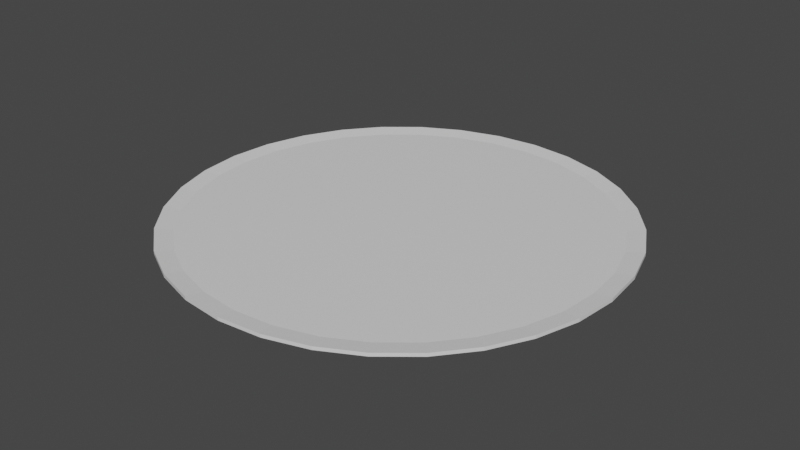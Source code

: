 # Source: plate.blend  (saved by Blender 2.81.16; exported with 4.5.12 LTS)
import bpy
from mathutils import Matrix  # noqa: F401  (used for matrix-valued properties, if any)

bpy.ops.wm.read_factory_settings(use_empty=True)
scene = bpy.context.scene
scene.name = 'Scene'

# ---- collections
col_collection = bpy.data.collections.new('Collection'); scene.collection.children.link(col_collection)

# ---- materials (node trees are filled in below, after node groups)
mat_plate = bpy.data.materials.new('Plate')
mat_plate.use_transparent_shadow = False

# ---- material node trees
mat_plate.use_nodes = True; mat_plate.node_tree.nodes.clear()
_N = mat_plate.node_tree.nodes; _L = mat_plate.node_tree.links
n0 = _N.new('ShaderNodeOutputMaterial'); n0.name = 'Material Output'; n0.location = (300, 300)
n1 = _N.new('ShaderNodeBsdfPrincipled'); n1.name = 'Principled BSDF'; n1.location = (10, 300)
n1.distribution = 'GGX'
n1.subsurface_method = 'BURLEY'
n1.inputs[3].default_value = 1.45
n1.inputs[27].default_value = (0.0, 0.0, 0.0, 1.0)
n1.inputs[28].default_value = 1.0
_L.new(n1.outputs[0], n0.inputs[0])
n0.is_active_output = True

# ---- world
world_world = bpy.data.worlds.new('World'); scene.world = world_world
world_world.use_nodes = True; world_world.node_tree.nodes.clear()
_N = world_world.node_tree.nodes; _L = world_world.node_tree.links
n0 = _N.new('ShaderNodeOutputWorld'); n0.name = 'World Output'; n0.location = (300, 300)
n1 = _N.new('ShaderNodeBackground'); n1.name = 'Background'; n1.location = (10, 300)
n1.inputs[0].default_value = (0.05088, 0.05088, 0.05088, 1.0)
_L.new(n1.outputs[0], n0.inputs[0])
n0.is_active_output = True
world_world.color = (0.05088, 0.05088, 0.05088)
world_world.use_sun_shadow = False
world_world.sun_shadow_jitter_overblur = 0.0

# ---- meshes
me_cylinder = bpy.data.meshes.new('Cylinder')
me_cylinder.from_pydata([(-3.695e-08, 0.9032, 0.0), (0.0, 1.0, 0.05398), (0.1762, 0.8859, 0.0), (0.1951, 0.9808, 0.05398), (0.3456, 0.8345, 0.0), (0.3827, 0.9239, 0.05398), (0.5018, 0.751, 0.0), (0.5556, 0.8315, 0.05398), (0.6387, 0.6387, 0.0), (0.7071, 0.7071, 0.05398), (0.751, 0.5018, 0.0), (0.8315, 0.5556, 0.05398), (0.8345, 0.3456, 0.0), (0.9239, 0.3827, 0.05398), (0.8859, 0.1762, 0.0), (0.9808, 0.1951, 0.05398), (0.9032, 6.064e-08, 0.0), (1.0, 7.55e-08, 0.05398), (0.8859, -0.1762, 0.0), (0.9808, -0.1951, 0.05398), (0.8345, -0.3456, 0.0), (0.9239, -0.3827, 0.05398), (0.751, -0.5018, 0.0), (0.8315, -0.5556, 0.05398), (0.6387, -0.6387, 0.0), (0.7071, -0.7071, 0.05398), (0.5018, -0.751, 0.0), (0.5556, -0.8315, 0.05398), (0.3456, -0.8345, 0.0), (0.3827, -0.9239, 0.05398), (0.1762, -0.8859, 0.0), (0.1951, -0.9808, 0.05398), (-2.961e-07, -0.9032, 0.0), (-3.258e-07, -1.0, 0.05398), (-0.1762, -0.8859, 0.0), (-0.1951, -0.9808, 0.05398), (-0.3456, -0.8345, 0.0), (-0.3827, -0.9239, 0.05398), (-0.5018, -0.751, 0.0), (-0.5556, -0.8315, 0.05398), (-0.6387, -0.6387, 0.0), (-0.7071, -0.7071, 0.05398), (-0.751, -0.5018, 0.0), (-0.8315, -0.5556, 0.05398), (-0.8345, -0.3456, 0.0), (-0.9239, -0.3827, 0.05398), (-0.8859, -0.1762, 0.0), (-0.9808, -0.1951, 0.05398), (-0.9032, 8.772e-07, 0.0), (-1.0, 9.656e-07, 0.05398), (-0.8859, 0.1762, 0.0), (-0.9808, 0.1951, 0.05398), (-0.8345, 0.3456, 0.0), (-0.9239, 0.3827, 0.05398), (-0.751, 0.5018, 0.0), (-0.8315, 0.5556, 0.05398), (-0.6387, 0.6387, 0.0), (-0.7071, 0.7071, 0.05398), (-0.5018, 0.751, 0.0), (-0.5556, 0.8315, 0.05398), (-0.3456, 0.8345, 0.0), (-0.3827, 0.9239, 0.05398), (-0.1762, 0.8859, 0.0), (-0.1951, 0.9808, 0.05398), (0.0, 1.0, 0.0), (0.1951, 0.9808, 0.0), (0.3827, 0.9239, 0.0), (0.5556, 0.8315, 0.0), (0.7071, 0.7071, 0.0), (0.8315, 0.5556, 0.0), (0.9239, 0.3827, 0.0), (0.9808, 0.1951, 0.0), (1.0, 7.55e-08, 0.0), (0.9808, -0.1951, 0.0), (0.9239, -0.3827, 0.0), (0.8315, -0.5556, 0.0), (0.7071, -0.7071, 0.0), (0.5556, -0.8315, 0.0), (0.3827, -0.9239, 0.0), (0.1951, -0.9808, 0.0), (-3.258e-07, -1.0, 0.0), (-0.1951, -0.9808, 0.0), (-0.3827, -0.9239, 0.0), (-0.5556, -0.8315, 0.0), (-0.7071, -0.7071, 0.0), (-0.8315, -0.5556, 0.0), (-0.9239, -0.3827, 0.0), (-0.9808, -0.1951, 0.0), (-1.0, 9.656e-07, 0.0), (-0.9808, 0.1951, 0.0), (-0.9239, 0.3827, 0.0), (-0.8315, 0.5556, 0.0), (-0.7071, 0.7071, 0.0), (-0.5556, 0.8315, 0.0), (-0.3827, 0.9239, 0.0), (-0.1951, 0.9808, 0.0), (-3.695e-08, 0.9032, 0.0138), (0.1762, 0.8859, 0.0138), (0.3456, 0.8345, 0.0138), (0.5018, 0.751, 0.0138), (0.6387, 0.6387, 0.0138), (0.751, 0.5018, 0.0138), (0.8345, 0.3456, 0.0138), (0.8859, 0.1762, 0.0138), (0.9032, 6.064e-08, 0.0138), (0.8859, -0.1762, 0.0138), (0.8345, -0.3456, 0.0138), (0.751, -0.5018, 0.0138), (0.6387, -0.6387, 0.0138), (0.5018, -0.751, 0.0138), (0.3456, -0.8345, 0.0138), (0.1762, -0.8859, 0.0138), (-2.961e-07, -0.9032, 0.0138), (-0.1762, -0.8859, 0.0138), (-0.3456, -0.8345, 0.0138), (-0.5018, -0.751, 0.0138), (-0.6387, -0.6387, 0.0138), (-0.751, -0.5018, 0.0138), (-0.8345, -0.3456, 0.0138), (-0.8859, -0.1762, 0.0138), (-0.9032, 8.772e-07, 0.0138), (-0.8859, 0.1762, 0.0138), (-0.8345, 0.3456, 0.0138), (-0.751, 0.5018, 0.0138), (-0.6387, 0.6387, 0.0138), (-0.5018, 0.751, 0.0138), (-0.3456, 0.8345, 0.0138), (-0.1762, 0.8859, 0.0138), (0.4266, 2.145, 0.1069), (-1.405e-07, 2.187, 0.1069), (0.8368, 2.02, 0.1069), (1.215, 1.818, 0.1069), (1.546, 1.546, 0.1069), (1.818, 1.215, 0.1069), (2.02, 0.8368, 0.1069), (2.145, 0.4266, 0.1069), (2.187, -1.731e-07, 0.1069), (2.145, -0.4266, 0.1069), (2.02, -0.8368, 0.1069), (1.818, -1.215, 0.1069), (1.546, -1.546, 0.1069), (1.215, -1.818, 0.1069), (0.8368, -2.02, 0.1069), (0.4266, -2.145, 0.1069), (-8.529e-07, -2.187, 0.1069), (-0.4266, -2.145, 0.1069), (-0.8368, -2.02, 0.1069), (-1.215, -1.818, 0.1069), (-1.546, -1.546, 0.1069), (-1.818, -1.215, 0.1069), (-2.02, -0.8368, 0.1069), (-2.145, -0.4266, 0.1069), (-2.187, 1.773e-06, 0.1069), (-2.145, 0.4266, 0.1069), (-2.02, 0.8368, 0.1069), (-1.818, 1.215, 0.1069), (-1.546, 1.546, 0.1069), (-1.215, 1.818, 0.1069), (-0.8368, 2.02, 0.1069), (-0.4266, 2.145, 0.1069), (0.3938, 1.98, 0.1202), (-1.7e-07, 2.018, 0.1202), (0.7724, 1.865, 0.1202), (1.121, 1.678, 0.1202), (1.427, 1.427, 0.1202), (1.678, 1.121, 0.1202), (1.865, 0.7724, 0.1202), (1.98, 0.3938, 0.1202), (2.018, -2.203e-07, 0.1202), (1.98, -0.3938, 0.1202), (1.865, -0.7724, 0.1202), (1.678, -1.121, 0.1202), (1.427, -1.427, 0.1202), (1.121, -1.678, 0.1202), (0.7724, -1.865, 0.1202), (0.3938, -1.98, 0.1202), (-8.051e-07, -2.018, 0.1202), (-0.3938, -1.98, 0.1202), (-0.7724, -1.865, 0.1202), (-1.121, -1.678, 0.1202), (-1.427, -1.427, 0.1202), (-1.678, -1.121, 0.1202), (-1.865, -0.7724, 0.1202), (-1.98, -0.3938, 0.1202), (-2.018, 1.632e-06, 0.1202), (-1.98, 0.3938, 0.1202), (-1.865, 0.7724, 0.1202), (-1.678, 1.121, 0.1202), (-1.427, 1.427, 0.1202), (-1.121, 1.678, 0.1202), (-0.7724, 1.865, 0.1202), (-0.3938, 1.98, 0.1202), (0.4266, 2.145, 0.1401), (-1.405e-07, 2.187, 0.1401), (0.8368, 2.02, 0.1401), (1.215, 1.818, 0.1401), (1.546, 1.546, 0.1401), (1.818, 1.215, 0.1401), (2.02, 0.8368, 0.1401), (2.145, 0.4266, 0.1401), (2.187, -1.731e-07, 0.1401), (2.145, -0.4266, 0.1401), (2.02, -0.8368, 0.1401), (1.818, -1.215, 0.1401), (1.546, -1.546, 0.1401), (1.215, -1.818, 0.1401), (0.8368, -2.02, 0.1401), (0.4266, -2.145, 0.1401), (-8.529e-07, -2.187, 0.1401), (-0.4266, -2.145, 0.1401), (-0.8368, -2.02, 0.1401), (-1.215, -1.818, 0.1401), (-1.546, -1.546, 0.1401), (-1.818, -1.215, 0.1401), (-2.02, -0.8368, 0.1401), (-2.145, -0.4266, 0.1401), (-2.187, 1.773e-06, 0.1401), (-2.145, 0.4266, 0.1401), (-2.02, 0.8368, 0.1401), (-1.818, 1.215, 0.1401), (-1.546, 1.546, 0.1401), (-1.215, 1.818, 0.1401), (-0.8368, 2.02, 0.1401), (-0.4266, 2.145, 0.1401)], [], [(64, 1, 3, 65), (65, 3, 5, 66), (66, 5, 7, 67), (67, 7, 9, 68), (68, 9, 11, 69), (69, 11, 13, 70), (70, 13, 15, 71), (71, 15, 17, 72), (72, 17, 19, 73), (73, 19, 21, 74), (74, 21, 23, 75), (75, 23, 25, 76), (76, 25, 27, 77), (77, 27, 29, 78), (78, 29, 31, 79), (79, 31, 33, 80), (80, 33, 35, 81), (81, 35, 37, 82), (82, 37, 39, 83), (83, 39, 41, 84), (84, 41, 43, 85), (85, 43, 45, 86), (86, 45, 47, 87), (87, 47, 49, 88), (88, 49, 51, 89), (89, 51, 53, 90), (90, 53, 55, 91), (91, 55, 57, 92), (92, 57, 59, 93), (93, 59, 61, 94), (21, 19, 137, 138), (94, 61, 63, 95), (95, 63, 1, 64), (0, 2, 97, 96), (2, 0, 64, 65), (4, 2, 65, 66), (6, 4, 66, 67), (8, 6, 67, 68), (10, 8, 68, 69), (12, 10, 69, 70), (14, 12, 70, 71), (16, 14, 71, 72), (18, 16, 72, 73), (20, 18, 73, 74), (22, 20, 74, 75), (24, 22, 75, 76), (26, 24, 76, 77), (28, 26, 77, 78), (30, 28, 78, 79), (32, 30, 79, 80), (34, 32, 80, 81), (36, 34, 81, 82), (38, 36, 82, 83), (40, 38, 83, 84), (42, 40, 84, 85), (44, 42, 85, 86), (46, 44, 86, 87), (48, 46, 87, 88), (50, 48, 88, 89), (52, 50, 89, 90), (54, 52, 90, 91), (56, 54, 91, 92), (58, 56, 92, 93), (60, 58, 93, 94), (62, 60, 94, 95), (0, 62, 95, 64), (96, 97, 98, 99, 100, 101, 102, 103, 104, 105, 106, 107, 108, 109, 110, 111, 112, 113, 114, 115, 116, 117, 118, 119, 120, 121, 122, 123, 124, 125, 126, 127), (54, 56, 124, 123), (28, 30, 111, 110), (2, 4, 98, 97), (56, 58, 125, 124), (30, 32, 112, 111), (4, 6, 99, 98), (58, 60, 126, 125), (32, 34, 113, 112), (6, 8, 100, 99), (60, 62, 127, 126), (34, 36, 114, 113), (8, 10, 101, 100), (62, 0, 96, 127), (36, 38, 115, 114), (10, 12, 102, 101), (38, 40, 116, 115), (12, 14, 103, 102), (40, 42, 117, 116), (14, 16, 104, 103), (42, 44, 118, 117), (16, 18, 105, 104), (44, 46, 119, 118), (18, 20, 106, 105), (46, 48, 120, 119), (20, 22, 107, 106), (48, 50, 121, 120), (22, 24, 108, 107), (50, 52, 122, 121), (24, 26, 109, 108), (52, 54, 123, 122), (26, 28, 110, 109), (135, 134, 198, 199), (39, 37, 146, 147), (57, 55, 155, 156), (13, 11, 133, 134), (31, 29, 142, 143), (49, 47, 151, 152), (5, 3, 128, 130), (23, 21, 138, 139), (41, 39, 147, 148), (59, 57, 156, 157), (15, 13, 134, 135), (33, 31, 143, 144), (51, 49, 152, 153), (7, 5, 130, 131), (25, 23, 139, 140), (43, 41, 148, 149), (61, 59, 157, 158), (17, 15, 135, 136), (35, 33, 144, 145), (53, 51, 153, 154), (9, 7, 131, 132), (27, 25, 140, 141), (45, 43, 149, 150), (63, 61, 158, 159), (19, 17, 136, 137), (37, 35, 145, 146), (55, 53, 154, 155), (11, 9, 132, 133), (29, 27, 141, 142), (47, 45, 150, 151), (3, 1, 129, 128), (1, 63, 159, 129), (160, 161, 191, 190, 189, 188, 187, 186, 185, 184, 183, 182, 181, 180, 179, 178, 177, 176, 175, 174, 173, 172, 171, 170, 169, 168, 167, 166, 165, 164, 163, 162), (149, 148, 212, 213), (136, 135, 199, 200), (150, 149, 213, 214), (137, 136, 200, 201), (151, 150, 214, 215), (138, 137, 201, 202), (152, 151, 215, 216), (139, 138, 202, 203), (153, 152, 216, 217), (140, 139, 203, 204), (154, 153, 217, 218), (141, 140, 204, 205), (155, 154, 218, 219), (142, 141, 205, 206), (128, 129, 193, 192), (156, 155, 219, 220), (143, 142, 206, 207), (130, 128, 192, 194), (157, 156, 220, 221), (144, 143, 207, 208), (131, 130, 194, 195), (158, 157, 221, 222), (145, 144, 208, 209), (132, 131, 195, 196), (159, 158, 222, 223), (146, 145, 209, 210), (133, 132, 196, 197), (129, 159, 223, 193), (147, 146, 210, 211), (134, 133, 197, 198), (148, 147, 211, 212), (161, 160, 192, 193), (160, 162, 194, 192), (162, 163, 195, 194), (163, 164, 196, 195), (164, 165, 197, 196), (165, 166, 198, 197), (166, 167, 199, 198), (167, 168, 200, 199), (168, 169, 201, 200), (169, 170, 202, 201), (170, 171, 203, 202), (171, 172, 204, 203), (172, 173, 205, 204), (173, 174, 206, 205), (174, 175, 207, 206), (175, 176, 208, 207), (176, 177, 209, 208), (177, 178, 210, 209), (178, 179, 211, 210), (179, 180, 212, 211), (180, 181, 213, 212), (181, 182, 214, 213), (182, 183, 215, 214), (183, 184, 216, 215), (184, 185, 217, 216), (185, 186, 218, 217), (186, 187, 219, 218), (187, 188, 220, 219), (188, 189, 221, 220), (189, 190, 222, 221), (190, 191, 223, 222), (191, 161, 193, 223)])
_uv = me_cylinder.uv_layers.new(name='UVMap')
_uv.uv.foreach_set('vector', [0.4752, 0.6257, 0.4692, 0.6257, 0.4692, 0.6055, 0.4752, 0.6055, 0.4752, 0.6055, 0.4692, 0.6055, 0.4692, 0.584, 0.4752, 0.584, 0.4752, 0.584, 0.4692, 0.584, 0.4692, 0.5622, 0.4752, 0.5622, 0.4752, 0.5622, 0.4692, 0.5622, 0.4692, 0.5407, 0.4752, 0.5407, 0.4752, 0.5407, 0.4692, 0.5407, 0.4692, 0.5205, 0.4752, 0.5205, 0.4752, 0.5205, 0.4692, 0.5205, 0.4692, 0.5024, 0.4752, 0.5024, 0.463, 0.5024, 0.469, 0.5024, 0.469, 0.5205, 0.463, 0.5205, 0.463, 0.5205, 0.469, 0.5205, 0.469, 0.5407, 0.463, 0.5407, 0.463, 0.5407, 0.469, 0.5407, 0.469, 0.5622, 0.463, 0.5622, 0.463, 0.5622, 0.469, 0.5622, 0.469, 0.584, 0.463, 0.584, 0.463, 0.584, 0.469, 0.584, 0.469, 0.6055, 0.463, 0.6055, 0.463, 0.6055, 0.469, 0.6055, 0.469, 0.6257, 0.463, 0.6257, 0.463, 0.6257, 0.469, 0.6257, 0.469, 0.6439, 0.463, 0.6439, 0.463, 0.6439, 0.469, 0.6439, 0.469, 0.6593, 0.463, 0.6593, 0.4568, 0.5024, 0.4628, 0.5024, 0.4628, 0.5178, 0.4568, 0.5178, 0.4568, 0.5178, 0.4628, 0.5178, 0.4628, 0.536, 0.4568, 0.536, 0.4568, 0.536, 0.4628, 0.536, 0.4628, 0.5562, 0.4568, 0.5562, 0.4568, 0.5562, 0.4628, 0.5562, 0.4628, 0.5776, 0.4568, 0.5776, 0.4568, 0.5776, 0.4628, 0.5776, 0.4628, 0.5995, 0.4568, 0.5995, 0.4568, 0.5995, 0.4628, 0.5995, 0.4628, 0.621, 0.4568, 0.621, 0.4568, 0.621, 0.4628, 0.621, 0.4628, 0.6412, 0.4568, 0.6412, 0.4568, 0.6412, 0.4628, 0.6412, 0.4628, 0.6593, 0.4568, 0.6593, 0.4566, 0.6593, 0.4506, 0.6593, 0.4506, 0.6439, 0.4566, 0.6439, 0.4566, 0.6439, 0.4506, 0.6439, 0.4506, 0.6257, 0.4566, 0.6257, 0.4566, 0.6257, 0.4506, 0.6257, 0.4506, 0.6055, 0.4566, 0.6055, 0.4566, 0.6055, 0.4506, 0.6055, 0.4506, 0.584, 0.4566, 0.584, 0.4566, 0.584, 0.4506, 0.584, 0.4506, 0.5622, 0.4566, 0.5622, 0.4566, 0.5622, 0.4506, 0.5622, 0.4506, 0.5407, 0.4566, 0.5407, 0.4566, 0.5407, 0.4506, 0.5407, 0.4506, 0.5205, 0.4566, 0.5205, 0.4566, 0.5205, 0.4506, 0.5205, 0.4506, 0.5024, 0.4566, 0.5024, 0.1974, 0.3484, 0.2176, 0.3567, 0.1792, 0.4834, 0.135, 0.4651, 0.4752, 0.6593, 0.4692, 0.6593, 0.4692, 0.6439, 0.4752, 0.6439, 0.4752, 0.6439, 0.4692, 0.6439, 0.4692, 0.6257, 0.4752, 0.6257, 0.4769, 0.5327, 0.4769, 0.551, 0.4753, 0.551, 0.4753, 0.5327, 0.1782, 0.5365, 0.1618, 0.5255, 0.1669, 0.516, 0.1851, 0.5281, 0.1922, 0.5504, 0.1782, 0.5365, 0.1851, 0.5281, 0.2006, 0.5436, 0.2032, 0.5668, 0.1922, 0.5504, 0.2006, 0.5436, 0.2127, 0.5618, 0.2107, 0.5851, 0.2032, 0.5668, 0.2127, 0.5618, 0.2211, 0.582, 0.2146, 0.6045, 0.2107, 0.5851, 0.2211, 0.582, 0.2253, 0.6034, 0.2146, 0.6242, 0.2146, 0.6045, 0.2253, 0.6034, 0.2253, 0.6253, 0.2107, 0.6436, 0.2146, 0.6242, 0.2253, 0.6253, 0.2211, 0.6467, 0.2032, 0.6618, 0.2107, 0.6436, 0.2211, 0.6467, 0.2127, 0.6669, 0.1922, 0.6782, 0.2032, 0.6618, 0.2127, 0.6669, 0.2006, 0.6851, 0.1782, 0.6922, 0.1922, 0.6782, 0.2006, 0.6851, 0.1851, 0.7006, 0.1618, 0.7032, 0.1782, 0.6922, 0.1851, 0.7006, 0.1669, 0.7127, 0.1436, 0.7107, 0.1618, 0.7032, 0.1669, 0.7127, 0.1467, 0.7211, 0.1242, 0.7146, 0.1436, 0.7107, 0.1467, 0.7211, 0.1253, 0.7253, 0.1045, 0.7146, 0.1242, 0.7146, 0.1253, 0.7253, 0.1034, 0.7253, 0.08509, 0.7107, 0.1045, 0.7146, 0.1034, 0.7253, 0.08196, 0.7211, 0.06684, 0.7032, 0.08509, 0.7107, 0.08196, 0.7211, 0.06175, 0.7127, 0.05042, 0.6922, 0.06684, 0.7032, 0.06175, 0.7127, 0.04357, 0.7006, 0.03646, 0.6782, 0.05042, 0.6922, 0.04357, 0.7006, 0.02811, 0.6851, 0.02548, 0.6618, 0.03646, 0.6782, 0.02811, 0.6851, 0.01596, 0.6669, 0.01793, 0.6436, 0.02548, 0.6618, 0.01596, 0.6669, 0.007596, 0.6467, 0.01407, 0.6242, 0.01793, 0.6436, 0.007596, 0.6467, 0.00333, 0.6253, 0.01407, 0.6045, 0.01407, 0.6242, 0.00333, 0.6253, 0.00333, 0.6034, 0.01793, 0.5851, 0.01407, 0.6045, 0.00333, 0.6034, 0.007596, 0.582, 0.02548, 0.5668, 0.01793, 0.5851, 0.007596, 0.582, 0.01596, 0.5618, 0.03646, 0.5504, 0.02548, 0.5668, 0.01596, 0.5618, 0.02811, 0.5436, 0.05042, 0.5365, 0.03646, 0.5504, 0.02811, 0.5436, 0.04357, 0.5281, 0.06684, 0.5255, 0.05042, 0.5365, 0.04357, 0.5281, 0.06175, 0.516, 0.08509, 0.5179, 0.06684, 0.5255, 0.06175, 0.516, 0.08196, 0.5076, 0.1045, 0.5141, 0.08509, 0.5179, 0.08196, 0.5076, 0.1034, 0.5033, 0.1242, 0.5141, 0.1045, 0.5141, 0.1034, 0.5033, 0.1253, 0.5033, 0.1436, 0.5179, 0.1242, 0.5141, 0.1253, 0.5033, 0.1467, 0.5076, 0.1618, 0.5255, 0.1436, 0.5179, 0.1467, 0.5076, 0.1669, 0.516, 0.268, 0.6811, 0.2541, 0.6672, 0.2431, 0.6508, 0.2355, 0.6325, 0.2317, 0.6131, 0.2317, 0.5934, 0.2355, 0.574, 0.2431, 0.5558, 0.2541, 0.5394, 0.268, 0.5254, 0.2844, 0.5144, 0.3027, 0.5069, 0.3221, 0.503, 0.3418, 0.503, 0.3612, 0.5069, 0.3794, 0.5144, 0.3959, 0.5254, 0.4098, 0.5394, 0.4208, 0.5558, 0.4283, 0.574, 0.4322, 0.5934, 0.4322, 0.6131, 0.4283, 0.6325, 0.4208, 0.6508, 0.4098, 0.6672, 0.3959, 0.6811, 0.3794, 0.6921, 0.3612, 0.6997, 0.3418, 0.7035, 0.3221, 0.7035, 0.3027, 0.6997, 0.2844, 0.6921, 0.4784, 0.5953, 0.4784, 0.6135, 0.4769, 0.6135, 0.4769, 0.5953, 0.4785, 0.6439, 0.4785, 0.63, 0.48, 0.63, 0.48, 0.6439, 0.4769, 0.551, 0.4769, 0.5703, 0.4753, 0.5703, 0.4753, 0.551, 0.4784, 0.6135, 0.4784, 0.63, 0.4769, 0.63, 0.4769, 0.6135, 0.4785, 0.63, 0.4785, 0.6135, 0.48, 0.6135, 0.48, 0.63, 0.4769, 0.5703, 0.4769, 0.5901, 0.4753, 0.5901, 0.4753, 0.5703, 0.4784, 0.63, 0.4784, 0.6439, 0.4769, 0.6439, 0.4769, 0.63, 0.4785, 0.6135, 0.4785, 0.5953, 0.48, 0.5953, 0.48, 0.6135, 0.4769, 0.5901, 0.4769, 0.6095, 0.4753, 0.6095, 0.4753, 0.5901, 0.4769, 0.5023, 0.4769, 0.5163, 0.4753, 0.5163, 0.4753, 0.5023, 0.4785, 0.5953, 0.4785, 0.5759, 0.48, 0.5759, 0.48, 0.5953, 0.4769, 0.6095, 0.4769, 0.6277, 0.4753, 0.6277, 0.4753, 0.6095, 0.4769, 0.5163, 0.4769, 0.5327, 0.4753, 0.5327, 0.4753, 0.5163, 0.4785, 0.5759, 0.4785, 0.5562, 0.48, 0.5562, 0.48, 0.5759, 0.4769, 0.6277, 0.4769, 0.6441, 0.4753, 0.6441, 0.4753, 0.6277, 0.4785, 0.5562, 0.4785, 0.5368, 0.48, 0.5368, 0.48, 0.5562, 0.4769, 0.6441, 0.4769, 0.6581, 0.4753, 0.6581, 0.4753, 0.6441, 0.4785, 0.5368, 0.4785, 0.5185, 0.48, 0.5185, 0.48, 0.5368, 0.4816, 0.5019, 0.4816, 0.5183, 0.4801, 0.5183, 0.4801, 0.5019, 0.4785, 0.5185, 0.4785, 0.5021, 0.48, 0.5021, 0.48, 0.5185, 0.4816, 0.5183, 0.4816, 0.5366, 0.4801, 0.5366, 0.4801, 0.5183, 0.4784, 0.5021, 0.4784, 0.5185, 0.4769, 0.5185, 0.4769, 0.5021, 0.4816, 0.5366, 0.4816, 0.556, 0.4801, 0.556, 0.4801, 0.5366, 0.4784, 0.5185, 0.4784, 0.5368, 0.4769, 0.5368, 0.4769, 0.5185, 0.4816, 0.556, 0.4816, 0.5757, 0.4801, 0.5757, 0.4801, 0.556, 0.4784, 0.5368, 0.4784, 0.5562, 0.4769, 0.5562, 0.4769, 0.5368, 0.4816, 0.5757, 0.4816, 0.5951, 0.4801, 0.5951, 0.4801, 0.5757, 0.4784, 0.5562, 0.4784, 0.5759, 0.4769, 0.5759, 0.4769, 0.5562, 0.4816, 0.5951, 0.4816, 0.6133, 0.4801, 0.6133, 0.4801, 0.5951, 0.4784, 0.5759, 0.4784, 0.5953, 0.4769, 0.5953, 0.4769, 0.5759, 0.4816, 0.6133, 0.4816, 0.6297, 0.4801, 0.6297, 0.4801, 0.6133, 0.439, 0.8087, 0.439, 0.8484, 0.4353, 0.8484, 0.4353, 0.8087, 0.1638, 0.1792, 0.1516, 0.1974, 0.03491, 0.135, 0.06147, 0.09528, 0.3362, 0.1792, 0.3208, 0.1638, 0.4047, 0.06147, 0.4385, 0.09528, 0.2824, 0.3567, 0.3026, 0.3484, 0.365, 0.4651, 0.3208, 0.4834, 0.139, 0.2609, 0.1433, 0.2824, 0.01661, 0.3208, 0.007282, 0.2739, 0.2609, 0.139, 0.2391, 0.139, 0.2261, 0.007282, 0.2739, 0.007282, 0.3484, 0.3026, 0.3567, 0.2824, 0.4834, 0.3208, 0.4651, 0.365, 0.1792, 0.3362, 0.1974, 0.3484, 0.135, 0.4651, 0.09528, 0.4385, 0.1792, 0.1638, 0.1638, 0.1792, 0.06147, 0.09528, 0.09528, 0.06147, 0.3484, 0.1974, 0.3362, 0.1792, 0.4385, 0.09528, 0.4651, 0.135, 0.2609, 0.361, 0.2824, 0.3567, 0.3208, 0.4834, 0.2739, 0.4927, 0.139, 0.2391, 0.139, 0.2609, 0.007282, 0.2739, 0.007282, 0.2261, 0.2824, 0.1433, 0.2609, 0.139, 0.2739, 0.007282, 0.3208, 0.01661, 0.3362, 0.3208, 0.3484, 0.3026, 0.4651, 0.365, 0.4385, 0.4047, 0.1638, 0.3208, 0.1792, 0.3362, 0.09528, 0.4385, 0.06147, 0.4047, 0.1974, 0.1516, 0.1792, 0.1638, 0.09528, 0.06147, 0.135, 0.03491, 0.3567, 0.2176, 0.3484, 0.1974, 0.4651, 0.135, 0.4834, 0.1792, 0.2391, 0.361, 0.2609, 0.361, 0.2739, 0.4927, 0.2261, 0.4927, 0.1433, 0.2176, 0.139, 0.2391, 0.007282, 0.2261, 0.01661, 0.1792, 0.3026, 0.1516, 0.2824, 0.1433, 0.3208, 0.01661, 0.365, 0.03491, 0.3208, 0.3362, 0.3362, 0.3208, 0.4385, 0.4047, 0.4047, 0.4385, 0.1516, 0.3026, 0.1638, 0.3208, 0.06147, 0.4047, 0.03491, 0.365, 0.2176, 0.1433, 0.1974, 0.1516, 0.135, 0.03491, 0.1792, 0.01661, 0.361, 0.2391, 0.3567, 0.2176, 0.4834, 0.1792, 0.4927, 0.2261, 0.2176, 0.3567, 0.2391, 0.361, 0.2261, 0.4927, 0.1792, 0.4834, 0.1516, 0.1974, 0.1433, 0.2176, 0.01661, 0.1792, 0.03491, 0.135, 0.3208, 0.1638, 0.3026, 0.1516, 0.365, 0.03491, 0.4047, 0.06147, 0.3026, 0.3484, 0.3208, 0.3362, 0.4047, 0.4385, 0.365, 0.4651, 0.1433, 0.2824, 0.1516, 0.3026, 0.03491, 0.365, 0.01661, 0.3208, 0.2391, 0.139, 0.2176, 0.1433, 0.1792, 0.01661, 0.2261, 0.007282, 0.3567, 0.2824, 0.361, 0.2609, 0.4927, 0.2739, 0.4834, 0.3208, 0.361, 0.2609, 0.361, 0.2391, 0.4927, 0.2261, 0.4927, 0.2739, 0.5346, 0.3154, 0.5259, 0.2721, 0.5259, 0.2279, 0.5346, 0.1846, 0.5514, 0.1439, 0.576, 0.1072, 0.6072, 0.07596, 0.6439, 0.05144, 0.6846, 0.03455, 0.7279, 0.02594, 0.7721, 0.02594, 0.8154, 0.03455, 0.8561, 0.05144, 0.8928, 0.07596, 0.924, 0.1072, 0.9486, 0.1439, 0.9654, 0.1846, 0.9741, 0.2279, 0.9741, 0.2721, 0.9654, 0.3154, 0.9486, 0.3561, 0.924, 0.3928, 0.8928, 0.424, 0.8561, 0.4486, 0.8154, 0.4654, 0.7721, 0.4741, 0.7279, 0.4741, 0.6846, 0.4654, 0.6439, 0.4486, 0.6072, 0.424, 0.576, 0.3928, 0.5514, 0.3561, 0.4466, 0.5449, 0.4466, 0.5891, 0.4429, 0.5891, 0.4429, 0.5449, 0.439, 0.7645, 0.439, 0.8087, 0.4353, 0.8087, 0.4353, 0.7645, 0.4466, 0.5051, 0.4466, 0.5449, 0.4429, 0.5449, 0.4429, 0.5051, 0.439, 0.7176, 0.439, 0.7645, 0.4353, 0.7645, 0.4353, 0.7176, 0.4391, 0.539, 0.4391, 0.5051, 0.4428, 0.5051, 0.4428, 0.539, 0.439, 0.6698, 0.439, 0.7176, 0.4353, 0.7176, 0.4353, 0.6698, 0.4391, 0.5787, 0.4391, 0.539, 0.4428, 0.539, 0.4428, 0.5787, 0.439, 0.6229, 0.439, 0.6698, 0.4353, 0.6698, 0.4353, 0.6229, 0.4391, 0.6229, 0.4391, 0.5787, 0.4428, 0.5787, 0.4428, 0.6229, 0.439, 0.5787, 0.439, 0.6229, 0.4353, 0.6229, 0.4353, 0.5787, 0.4391, 0.6698, 0.4391, 0.6229, 0.4428, 0.6229, 0.4428, 0.6698, 0.439, 0.539, 0.439, 0.5787, 0.4353, 0.5787, 0.4353, 0.539, 0.4391, 0.7176, 0.4391, 0.6698, 0.4428, 0.6698, 0.4428, 0.7176, 0.439, 0.5051, 0.439, 0.539, 0.4353, 0.539, 0.4353, 0.5051, 0.4504, 0.7307, 0.4504, 0.7748, 0.4467, 0.7748, 0.4467, 0.7307, 0.4391, 0.7645, 0.4391, 0.7176, 0.4428, 0.7176, 0.4428, 0.7645, 0.4466, 0.8146, 0.4466, 0.8484, 0.4429, 0.8484, 0.4429, 0.8146, 0.4504, 0.6838, 0.4504, 0.7307, 0.4467, 0.7307, 0.4467, 0.6838, 0.4391, 0.8087, 0.4391, 0.7645, 0.4428, 0.7645, 0.4428, 0.8087, 0.4466, 0.7748, 0.4466, 0.8146, 0.4429, 0.8146, 0.4429, 0.7748, 0.4504, 0.636, 0.4504, 0.6838, 0.4467, 0.6838, 0.4467, 0.636, 0.4391, 0.8484, 0.4391, 0.8087, 0.4428, 0.8087, 0.4428, 0.8484, 0.4466, 0.7307, 0.4466, 0.7748, 0.4429, 0.7748, 0.4429, 0.7307, 0.4504, 0.5891, 0.4504, 0.636, 0.4467, 0.636, 0.4467, 0.5891, 0.4504, 0.8146, 0.4504, 0.8484, 0.4467, 0.8484, 0.4467, 0.8146, 0.4466, 0.6838, 0.4466, 0.7307, 0.4429, 0.7307, 0.4429, 0.6838, 0.4504, 0.5449, 0.4504, 0.5891, 0.4467, 0.5891, 0.4467, 0.5449, 0.4504, 0.7748, 0.4504, 0.8146, 0.4467, 0.8146, 0.4467, 0.7748, 0.4466, 0.636, 0.4466, 0.6838, 0.4429, 0.6838, 0.4429, 0.636, 0.4504, 0.5051, 0.4504, 0.5449, 0.4467, 0.5449, 0.4467, 0.5051, 0.4466, 0.5891, 0.4466, 0.636, 0.4429, 0.636, 0.4429, 0.5891, 0.5259, 0.2721, 0.5346, 0.3154, 0.5166, 0.3208, 0.5073, 0.2739, 0.5346, 0.3154, 0.5514, 0.3561, 0.5349, 0.365, 0.5166, 0.3208, 0.5514, 0.3561, 0.576, 0.3928, 0.5615, 0.4047, 0.5349, 0.365, 0.576, 0.3928, 0.6072, 0.424, 0.5953, 0.4385, 0.5615, 0.4047, 0.6072, 0.424, 0.6439, 0.4486, 0.635, 0.4651, 0.5953, 0.4385, 0.6439, 0.4486, 0.6846, 0.4654, 0.6792, 0.4834, 0.635, 0.4651, 0.6846, 0.4654, 0.7279, 0.4741, 0.7261, 0.4927, 0.6792, 0.4834, 0.7279, 0.4741, 0.7721, 0.4741, 0.7739, 0.4927, 0.7261, 0.4927, 0.7721, 0.4741, 0.8154, 0.4654, 0.8208, 0.4834, 0.7739, 0.4927, 0.8154, 0.4654, 0.8561, 0.4486, 0.865, 0.4651, 0.8208, 0.4834, 0.8561, 0.4486, 0.8928, 0.424, 0.9047, 0.4385, 0.865, 0.4651, 0.8928, 0.424, 0.924, 0.3928, 0.9385, 0.4047, 0.9047, 0.4385, 0.924, 0.3928, 0.9486, 0.3561, 0.9651, 0.365, 0.9385, 0.4047, 0.9486, 0.3561, 0.9654, 0.3154, 0.9834, 0.3208, 0.9651, 0.365, 0.9654, 0.3154, 0.9741, 0.2721, 0.9927, 0.2739, 0.9834, 0.3208, 0.9741, 0.2721, 0.9741, 0.2279, 0.9927, 0.2261, 0.9927, 0.2739, 0.9741, 0.2279, 0.9654, 0.1846, 0.9834, 0.1792, 0.9927, 0.2261, 0.9654, 0.1846, 0.9486, 0.1439, 0.9651, 0.135, 0.9834, 0.1792, 0.9486, 0.1439, 0.924, 0.1072, 0.9385, 0.09528, 0.9651, 0.135, 0.924, 0.1072, 0.8928, 0.07596, 0.9047, 0.06147, 0.9385, 0.09528, 0.8928, 0.07596, 0.8561, 0.05144, 0.865, 0.03491, 0.9047, 0.06147, 0.8561, 0.05144, 0.8154, 0.03455, 0.8208, 0.01661, 0.865, 0.03491, 0.8154, 0.03455, 0.7721, 0.02594, 0.7739, 0.007282, 0.8208, 0.01661, 0.7721, 0.02594, 0.7279, 0.02594, 0.7261, 0.007282, 0.7739, 0.007282, 0.7279, 0.02594, 0.6846, 0.03455, 0.6792, 0.01661, 0.7261, 0.007282, 0.6846, 0.03455, 0.6439, 0.05144, 0.635, 0.03491, 0.6792, 0.01661, 0.6439, 0.05144, 0.6072, 0.07596, 0.5953, 0.06147, 0.635, 0.03491, 0.6072, 0.07596, 0.576, 0.1072, 0.5615, 0.09528, 0.5953, 0.06147, 0.576, 0.1072, 0.5514, 0.1439, 0.5349, 0.135, 0.5615, 0.09528, 0.5514, 0.1439, 0.5346, 0.1846, 0.5166, 0.1792, 0.5349, 0.135, 0.5346, 0.1846, 0.5259, 0.2279, 0.5073, 0.2261, 0.5166, 0.1792, 0.5259, 0.2279, 0.5259, 0.2721, 0.5073, 0.2739, 0.5073, 0.2261])
me_cylinder.materials.append(mat_plate)
me_cylinder.use_remesh_fix_poles = True
me_cylinder.use_remesh_preserve_attributes = False
me_cylinder.use_mirror_vertex_groups = False
me_cylinder.update()

# ---- objects
ob_plate = bpy.data.objects.new('Plate', me_cylinder)

# ---- transforms, parenting, visibility, modifiers, constraints
ob_plate.location = (0.0, 0.0, 0.0)
ob_plate.lineart.crease_threshold = 0.0

# ---- collection membership
col_collection.objects.link(ob_plate)

# ---- scene / render settings (as saved in the file)
scene.frame_start = 1; scene.frame_end = 250; scene.frame_set(1)
scene.render.engine = 'BLENDER_EEVEE_NEXT'
scene.cycles.use_denoising = False
scene.cycles.samples = 128
scene.cycles.sampling_pattern = 'TABULATED_SOBOL'
scene.cycles.use_adaptive_sampling = False
scene.cycles.use_light_tree = False
scene.view_settings.view_transform = 'Filmic'
bpy.context.view_layer.update()

# ---- added for rendering (the .blend has no active camera and no usable light): camera, sun
cam_auto = bpy.data.cameras.new('AutoCamera')
cam_auto.lens = 50.0
cam_auto.sensor_width = 36.0
cam_auto.clip_end = 1000.0
ob_auto_camera = bpy.data.objects.new('AutoCamera', cam_auto)
scene.collection.objects.link(ob_auto_camera)
ob_auto_camera.location = (5.72352, -6.86823, 4.64888)
ob_auto_camera.rotation_euler = (1.09748, -7.21219e-08, 0.694738)
scene.camera = ob_auto_camera
light_auto_sun = bpy.data.lights.new('AutoSun', 'SUN')
light_auto_sun.energy = 3.0
light_auto_sun.angle = 0.0523599
ob_auto_sun = bpy.data.objects.new('AutoSun', light_auto_sun)
scene.collection.objects.link(ob_auto_sun)
ob_auto_sun.rotation_euler = (0.872665, 0.174533, 0.523599)
bpy.context.view_layer.update()
